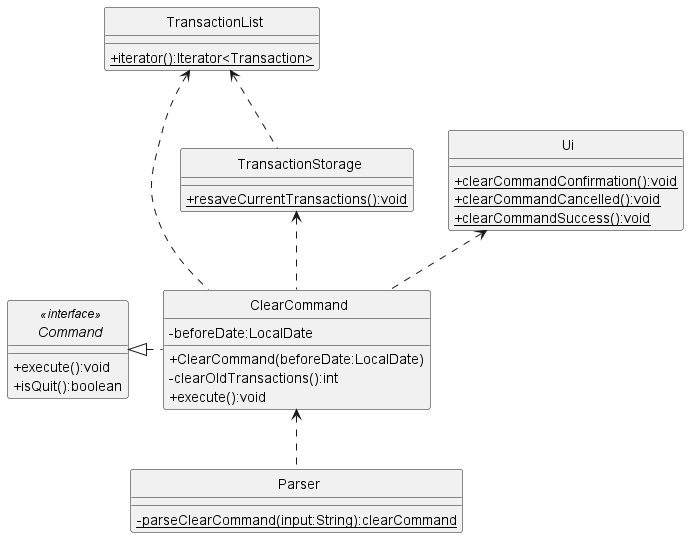

The diagram above was rendered by PlantUML. Its source (embedded in the PNG):
@startuml
'https://plantuml.com/class-diagram
skinparam classAttributeIconSize 0
skinparam CircledCharacterFontSize 0
skinparam CircledCharacterRadius 0

class Command
class ClearCommand
class Parser
class TransactionList
class TransactionStorage
class Ui

Command <|. ClearCommand
Ui <.. ClearCommand
TransactionList <.. ClearCommand
ClearCommand <.. Parser
TransactionStorage <.. ClearCommand
TransactionList <.. TransactionStorage

interface Command <<interface>> {
    +execute():void
    +isQuit():boolean
}

class ClearCommand {
    -beforeDate:LocalDate
    +ClearCommand(beforeDate:LocalDate)
    -clearOldTransactions():int
    +execute():void
}

class TransactionList {
    {static}+iterator():Iterator<Transaction>
}

class Ui {
    {static}+clearCommandConfirmation():void
    {static}+clearCommandCancelled():void
    {static}+clearCommandSuccess():void
}

class Parser {
    {static}-parseClearCommand(input:String):clearCommand
}

class TransactionStorage {
    {static}+resaveCurrentTransactions():void
}

@enduml